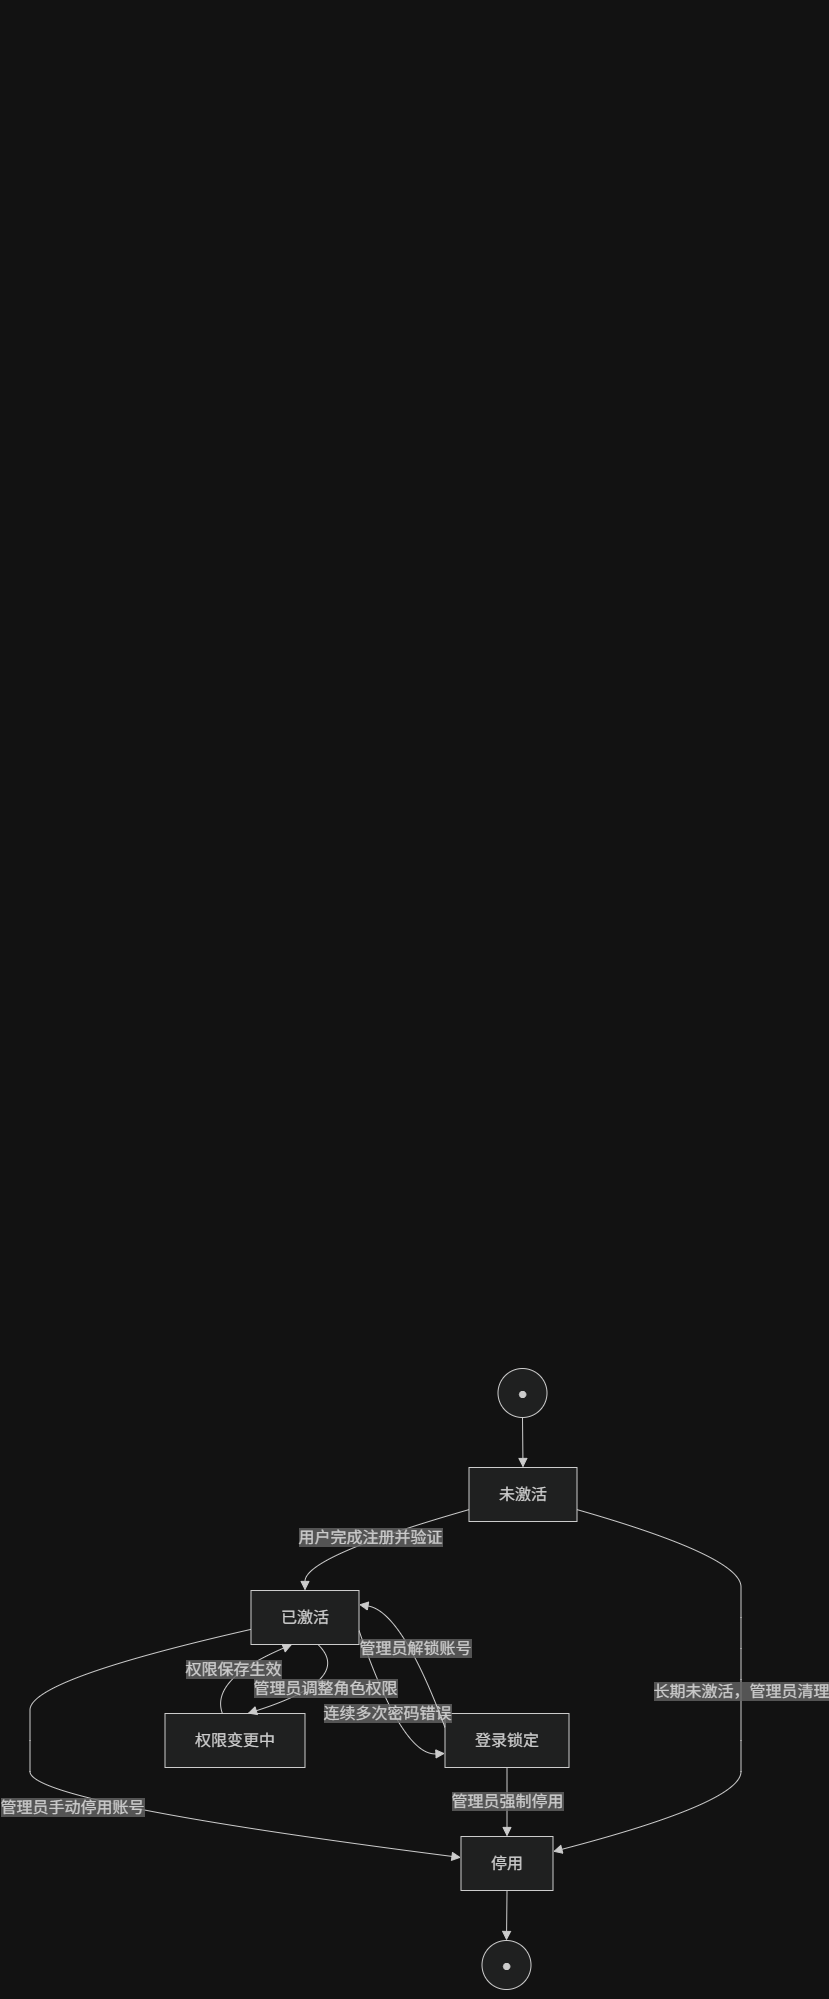

The diagram above was exported from draw.io. Its source (the exported page's mxGraphModel, read from the mxfile embedded in the PNG):
<mxGraphModel dx="3213" dy="1534" grid="1" gridSize="18" guides="1" tooltips="1" connect="1" arrows="1" fold="1" page="1" pageScale="1" pageWidth="827" pageHeight="1169" math="0" shadow="0">
  <root>
    <mxCell id="0" />
    <mxCell id="1" parent="0" />
    <mxCell id="oMukukTrfYFtwdYWNUs4-1" parent="1" style="text;whiteSpace=wrap;html=1;" value="&#10;  &#10;    &#10;      &#10;        &#10;        &#10;        &#10;        &#10;          &#10;        &#10;        &#10;        &#10;          &#10;        &#10;        &#10;        &#10;          &#10;        &#10;        &#10;          &#10;        &#10;        &#10;          &#10;        &#10;        &#10;          &#10;        &#10;        &#10;          &#10;        &#10;        &#10;          &#10;        &#10;        &#10;        &#10;          &#10;        &#10;        &#10;          &#10;        &#10;        &#10;          &#10;        &#10;        &#10;          &#10;        &#10;        &#10;          &#10;        &#10;        &#10;        &#10;          &#10;        &#10;        &#10;          &#10;        &#10;        &#10;          &#10;        &#10;        &#10;          &#10;        &#10;        &#10;          &#10;        &#10;        &#10;          &#10;        &#10;        &#10;        &#10;          &#10;        &#10;        &#10;          &#10;        &#10;        &#10;          &#10;        &#10;        &#10;          &#10;        &#10;        &#10;          &#10;        &#10;        &#10;        &#10;          &#10;        &#10;      &#10;    &#10;  &#10;" vertex="1">
      <mxGeometry height="1330" width="30" x="10" y="10" as="geometry" />
    </mxCell>
    <UserObject label="" mermaidData="{&#10;  &quot;data&quot;: &quot;graph TD\n    START((●)) --&gt; 未激活\n    未激活 --&gt;|用户完成注册并验证| 已激活\n    已激活 --&gt;|连续多次密码错误| 登录锁定\n    登录锁定 --&gt;|管理员解锁账号| 已激活\n    已激活 --&gt;|管理员调整角色权限| 权限变更中\n    权限变更中 --&gt;|权限保存生效| 已激活\n    已激活 --&gt;|管理员手动停用账号| 停用\n    登录锁定 --&gt;|管理员强制停用| 停用\n    未激活 --&gt;|长期未激活，管理员清理| 停用\n    停用 --&gt; END((●))&quot;,&#10;  &quot;config&quot;: null&#10;}" id="eK9XsoS7pX4v_rb3quAk-26">
      <mxCell connectable="0" parent="1" style="group;transparentBounds=1;editIcon=1;lockedGroup=0;groupPadding=10;" vertex="1">
        <mxGeometry as="geometry" />
      </mxCell>
    </UserObject>
    <UserObject label="●" mermaidId="n:START" mermaidBaseStyle="ellipse;html=1;aspect=fixed;strokeWidth=1;whiteSpace=wrap;fillColor=light-dark(#ECECFF,#1f2020);strokeColor=light-dark(#9370DB,#cccccc);fontColor=light-dark(#333333,#cccccc);fontFamily=Trebuchet MS,Verdana,Arial,sans-serif;fontSize=16;" mermaidBaseValue="●" id="eK9XsoS7pX4v_rb3quAk-27">
      <mxCell parent="eK9XsoS7pX4v_rb3quAk-26" style="ellipse;html=1;aspect=fixed;strokeWidth=1;whiteSpace=wrap;fillColor=light-dark(#ECECFF,#1f2020);strokeColor=light-dark(#9370DB,#cccccc);fontColor=light-dark(#333333,#cccccc);fontFamily=Trebuchet MS,Verdana,Arial,sans-serif;fontSize=16;" vertex="1">
        <mxGeometry height="49" width="49" x="496" y="1378" as="geometry" />
      </mxCell>
    </UserObject>
    <UserObject label="未激活" mermaidId="n:未激活" mermaidBaseStyle="html=1;whiteSpace=wrap;strokeWidth=1;fillColor=light-dark(#ECECFF,#1f2020);strokeColor=light-dark(#9370DB,#cccccc);fontColor=light-dark(#333333,#cccccc);fontFamily=Trebuchet MS,Verdana,Arial,sans-serif;fontSize=16;" mermaidBaseValue="未激活" id="eK9XsoS7pX4v_rb3quAk-28">
      <mxCell parent="eK9XsoS7pX4v_rb3quAk-26" style="html=1;whiteSpace=wrap;strokeWidth=1;fillColor=light-dark(#ECECFF,#1f2020);strokeColor=light-dark(#9370DB,#cccccc);fontColor=light-dark(#333333,#cccccc);fontFamily=Trebuchet MS,Verdana,Arial,sans-serif;fontSize=16;" vertex="1">
        <mxGeometry height="54" width="108" x="467" y="1477" as="geometry" />
      </mxCell>
    </UserObject>
    <UserObject label="已激活" mermaidId="n:已激活" mermaidBaseStyle="html=1;whiteSpace=wrap;strokeWidth=1;fillColor=light-dark(#ECECFF,#1f2020);strokeColor=light-dark(#9370DB,#cccccc);fontColor=light-dark(#333333,#cccccc);fontFamily=Trebuchet MS,Verdana,Arial,sans-serif;fontSize=16;" mermaidBaseValue="已激活" id="eK9XsoS7pX4v_rb3quAk-29">
      <mxCell parent="eK9XsoS7pX4v_rb3quAk-26" style="html=1;whiteSpace=wrap;strokeWidth=1;fillColor=light-dark(#ECECFF,#1f2020);strokeColor=light-dark(#9370DB,#cccccc);fontColor=light-dark(#333333,#cccccc);fontFamily=Trebuchet MS,Verdana,Arial,sans-serif;fontSize=16;" vertex="1">
        <mxGeometry height="54" width="108" x="249" y="1600" as="geometry" />
      </mxCell>
    </UserObject>
    <UserObject label="登录锁定" mermaidId="n:登录锁定" mermaidBaseStyle="html=1;whiteSpace=wrap;strokeWidth=1;fillColor=light-dark(#ECECFF,#1f2020);strokeColor=light-dark(#9370DB,#cccccc);fontColor=light-dark(#333333,#cccccc);fontFamily=Trebuchet MS,Verdana,Arial,sans-serif;fontSize=16;" mermaidBaseValue="登录锁定" id="eK9XsoS7pX4v_rb3quAk-30">
      <mxCell parent="eK9XsoS7pX4v_rb3quAk-26" style="html=1;whiteSpace=wrap;strokeWidth=1;fillColor=light-dark(#ECECFF,#1f2020);strokeColor=light-dark(#9370DB,#cccccc);fontColor=light-dark(#333333,#cccccc);fontFamily=Trebuchet MS,Verdana,Arial,sans-serif;fontSize=16;" vertex="1">
        <mxGeometry height="54" width="124" x="443" y="1723" as="geometry" />
      </mxCell>
    </UserObject>
    <UserObject label="权限变更中" mermaidId="n:权限变更中" mermaidBaseStyle="html=1;whiteSpace=wrap;strokeWidth=1;fillColor=light-dark(#ECECFF,#1f2020);strokeColor=light-dark(#9370DB,#cccccc);fontColor=light-dark(#333333,#cccccc);fontFamily=Trebuchet MS,Verdana,Arial,sans-serif;fontSize=16;" mermaidBaseValue="权限变更中" id="eK9XsoS7pX4v_rb3quAk-31">
      <mxCell parent="eK9XsoS7pX4v_rb3quAk-26" style="html=1;whiteSpace=wrap;strokeWidth=1;fillColor=light-dark(#ECECFF,#1f2020);strokeColor=light-dark(#9370DB,#cccccc);fontColor=light-dark(#333333,#cccccc);fontFamily=Trebuchet MS,Verdana,Arial,sans-serif;fontSize=16;" vertex="1">
        <mxGeometry height="54" width="140" x="163" y="1723" as="geometry" />
      </mxCell>
    </UserObject>
    <UserObject label="停用" mermaidId="n:停用" mermaidBaseStyle="html=1;whiteSpace=wrap;strokeWidth=1;fillColor=light-dark(#ECECFF,#1f2020);strokeColor=light-dark(#9370DB,#cccccc);fontColor=light-dark(#333333,#cccccc);fontFamily=Trebuchet MS,Verdana,Arial,sans-serif;fontSize=16;" mermaidBaseValue="停用" id="eK9XsoS7pX4v_rb3quAk-32">
      <mxCell parent="eK9XsoS7pX4v_rb3quAk-26" style="html=1;whiteSpace=wrap;strokeWidth=1;fillColor=light-dark(#ECECFF,#1f2020);strokeColor=light-dark(#9370DB,#cccccc);fontColor=light-dark(#333333,#cccccc);fontFamily=Trebuchet MS,Verdana,Arial,sans-serif;fontSize=16;" vertex="1">
        <mxGeometry height="54" width="92" x="459" y="1846" as="geometry" />
      </mxCell>
    </UserObject>
    <UserObject label="●" mermaidId="n:END" mermaidBaseStyle="ellipse;html=1;aspect=fixed;strokeWidth=1;whiteSpace=wrap;fillColor=light-dark(#ECECFF,#1f2020);strokeColor=light-dark(#9370DB,#cccccc);fontColor=light-dark(#333333,#cccccc);fontFamily=Trebuchet MS,Verdana,Arial,sans-serif;fontSize=16;" mermaidBaseValue="●" id="eK9XsoS7pX4v_rb3quAk-33">
      <mxCell parent="eK9XsoS7pX4v_rb3quAk-26" style="ellipse;html=1;aspect=fixed;strokeWidth=1;whiteSpace=wrap;fillColor=light-dark(#ECECFF,#1f2020);strokeColor=light-dark(#9370DB,#cccccc);fontColor=light-dark(#333333,#cccccc);fontFamily=Trebuchet MS,Verdana,Arial,sans-serif;fontSize=16;" vertex="1">
        <mxGeometry height="49" width="49" x="480" y="1950" as="geometry" />
      </mxCell>
    </UserObject>
    <UserObject label="" mermaidId="e:START-&gt;未激活#0" mermaidBaseStyle="curved=1;startArrow=none;endArrow=block;endSize=7;strokeColor=light-dark(#333333,#cccccc);exitX=0.51;exitY=1;entryX=0.5;entryY=0;" mermaidBaseValue="" id="eK9XsoS7pX4v_rb3quAk-34">
      <mxCell edge="1" parent="eK9XsoS7pX4v_rb3quAk-26" source="eK9XsoS7pX4v_rb3quAk-27" style="curved=1;startArrow=none;endArrow=block;endSize=7;strokeColor=light-dark(#333333,#cccccc);exitX=0.51;exitY=1;entryX=0.5;entryY=0;rounded=0;" target="eK9XsoS7pX4v_rb3quAk-28">
        <mxGeometry relative="1" as="geometry">
          <Array as="points" />
        </mxGeometry>
      </mxCell>
    </UserObject>
    <UserObject label="用户完成注册并验证" mermaidId="e:未激活-&gt;已激活#0" mermaidBaseStyle="curved=1;startArrow=none;endArrow=block;endSize=7;strokeColor=light-dark(#333333,#cccccc);html=1;fontSize=16;labelBackgroundColor=light-dark(#E8E8E88D,#2a2a2a8D);fontFamily=Trebuchet MS,Verdana,Arial,sans-serif;fontColor=light-dark(#333333,#cccccc);exitX=0;exitY=0.78;entryX=0.5;entryY=0;" mermaidBaseValue="用户完成注册并验证" id="eK9XsoS7pX4v_rb3quAk-35">
      <mxCell edge="1" parent="eK9XsoS7pX4v_rb3quAk-26" source="eK9XsoS7pX4v_rb3quAk-28" style="curved=1;startArrow=none;endArrow=block;endSize=7;strokeColor=light-dark(#333333,#cccccc);html=1;fontSize=16;labelBackgroundColor=light-dark(#E8E8E88D,#2a2a2a8D);fontFamily=Trebuchet MS,Verdana,Arial,sans-serif;fontColor=light-dark(#333333,#cccccc);exitX=0;exitY=0.78;entryX=0.5;entryY=0;rounded=0;" target="eK9XsoS7pX4v_rb3quAk-29">
        <mxGeometry relative="1" as="geometry">
          <Array as="points">
            <mxPoint x="303" y="1566" />
          </Array>
        </mxGeometry>
      </mxCell>
    </UserObject>
    <UserObject label="连续多次密码错误" mermaidId="e:已激活-&gt;登录锁定#0" mermaidBaseStyle="curved=1;startArrow=none;endArrow=block;endSize=7;strokeColor=light-dark(#333333,#cccccc);html=1;fontSize=16;labelBackgroundColor=light-dark(#E8E8E88D,#2a2a2a8D);fontFamily=Trebuchet MS,Verdana,Arial,sans-serif;fontColor=light-dark(#333333,#cccccc);exitX=1;exitY=0.7407407407407407;entryX=0;entryY=0.7407407407407407;curved=1;exitX=1;exitY=0.74;entryX=0;entryY=0.74;" mermaidBaseValue="连续多次密码错误" id="eK9XsoS7pX4v_rb3quAk-36">
      <mxCell edge="1" parent="eK9XsoS7pX4v_rb3quAk-26" source="eK9XsoS7pX4v_rb3quAk-29" style="curved=1;startArrow=none;endArrow=block;endSize=7;strokeColor=light-dark(#333333,#cccccc);html=1;fontSize=16;labelBackgroundColor=light-dark(#E8E8E88D,#2a2a2a8D);fontFamily=Trebuchet MS,Verdana,Arial,sans-serif;fontColor=light-dark(#333333,#cccccc);exitX=1;exitY=0.74;entryX=0;entryY=0.74;rounded=0;" target="eK9XsoS7pX4v_rb3quAk-30">
        <mxGeometry relative="1" as="geometry">
          <mxPoint as="offset" />
          <Array as="points">
            <mxPoint x="400" y="1765" />
          </Array>
        </mxGeometry>
      </mxCell>
    </UserObject>
    <UserObject label="管理员解锁账号" mermaidId="e:登录锁定-&gt;已激活#0" mermaidBaseStyle="curved=1;startArrow=none;endArrow=block;endSize=7;strokeColor=light-dark(#333333,#cccccc);html=1;fontSize=16;labelBackgroundColor=light-dark(#E8E8E88D,#2a2a2a8D);fontFamily=Trebuchet MS,Verdana,Arial,sans-serif;fontColor=light-dark(#333333,#cccccc);exitX=0;exitY=0.2592592592592593;entryX=1;entryY=0.2592592592592593;curved=1;exitX=0;exitY=0.26;entryX=1;entryY=0.26;" mermaidBaseValue="管理员解锁账号" id="eK9XsoS7pX4v_rb3quAk-37">
      <mxCell edge="1" parent="eK9XsoS7pX4v_rb3quAk-26" source="eK9XsoS7pX4v_rb3quAk-30" style="curved=1;startArrow=none;endArrow=block;endSize=7;strokeColor=light-dark(#333333,#cccccc);html=1;fontSize=16;labelBackgroundColor=light-dark(#E8E8E88D,#2a2a2a8D);fontFamily=Trebuchet MS,Verdana,Arial,sans-serif;fontColor=light-dark(#333333,#cccccc);exitX=0;exitY=0.26;entryX=1;entryY=0.26;rounded=0;" target="eK9XsoS7pX4v_rb3quAk-29">
        <mxGeometry relative="1" as="geometry">
          <mxPoint as="offset" />
          <Array as="points">
            <mxPoint x="400" y="1621" />
          </Array>
        </mxGeometry>
      </mxCell>
    </UserObject>
    <UserObject label="管理员调整角色权限" mermaidId="e:已激活-&gt;权限变更中#0" mermaidBaseStyle="curved=1;startArrow=none;endArrow=block;endSize=7;strokeColor=light-dark(#333333,#cccccc);html=1;fontSize=16;labelBackgroundColor=light-dark(#E8E8E88D,#2a2a2a8D);fontFamily=Trebuchet MS,Verdana,Arial,sans-serif;fontColor=light-dark(#333333,#cccccc);exitX=0.6203703703703703;exitY=1;entryX=0.5928571428571429;entryY=0;curved=1;exitX=0.62;exitY=1;entryX=0.59;entryY=0;" mermaidBaseValue="管理员调整角色权限" id="eK9XsoS7pX4v_rb3quAk-38">
      <mxCell edge="1" parent="eK9XsoS7pX4v_rb3quAk-26" source="eK9XsoS7pX4v_rb3quAk-29" style="curved=1;startArrow=none;endArrow=block;endSize=7;strokeColor=light-dark(#333333,#cccccc);html=1;fontSize=16;labelBackgroundColor=light-dark(#E8E8E88D,#2a2a2a8D);fontFamily=Trebuchet MS,Verdana,Arial,sans-serif;fontColor=light-dark(#333333,#cccccc);exitX=0.62;exitY=1;entryX=0.59;entryY=0;rounded=0;" target="eK9XsoS7pX4v_rb3quAk-31">
        <mxGeometry relative="1" as="geometry">
          <mxPoint as="offset" />
          <Array as="points">
            <mxPoint x="352" y="1689" />
          </Array>
        </mxGeometry>
      </mxCell>
    </UserObject>
    <UserObject label="权限保存生效" mermaidId="e:权限变更中-&gt;已激活#0" mermaidBaseStyle="curved=1;startArrow=none;endArrow=block;endSize=7;strokeColor=light-dark(#333333,#cccccc);html=1;fontSize=16;labelBackgroundColor=light-dark(#E8E8E88D,#2a2a2a8D);fontFamily=Trebuchet MS,Verdana,Arial,sans-serif;fontColor=light-dark(#333333,#cccccc);exitX=0.40714285714285714;exitY=0;entryX=0.37962962962962965;entryY=1;curved=1;exitX=0.41;exitY=0;entryX=0.38;entryY=1;" mermaidBaseValue="权限保存生效" id="eK9XsoS7pX4v_rb3quAk-39">
      <mxCell edge="1" parent="eK9XsoS7pX4v_rb3quAk-26" source="eK9XsoS7pX4v_rb3quAk-31" style="curved=1;startArrow=none;endArrow=block;endSize=7;strokeColor=light-dark(#333333,#cccccc);html=1;fontSize=16;labelBackgroundColor=light-dark(#E8E8E88D,#2a2a2a8D);fontFamily=Trebuchet MS,Verdana,Arial,sans-serif;fontColor=light-dark(#333333,#cccccc);exitX=0.41;exitY=0;entryX=0.38;entryY=1;rounded=0;" target="eK9XsoS7pX4v_rb3quAk-29">
        <mxGeometry relative="1" as="geometry">
          <mxPoint as="offset" />
          <Array as="points">
            <mxPoint x="208" y="1689" />
          </Array>
        </mxGeometry>
      </mxCell>
    </UserObject>
    <UserObject label="管理员手动停用账号" mermaidId="e:已激活-&gt;停用#0" mermaidBaseStyle="curved=1;startArrow=none;endArrow=block;endSize=7;strokeColor=light-dark(#333333,#cccccc);html=1;fontSize=16;labelBackgroundColor=light-dark(#E8E8E88D,#2a2a2a8D);fontFamily=Trebuchet MS,Verdana,Arial,sans-serif;fontColor=light-dark(#333333,#cccccc);exitX=0;exitY=0.72;entryX=0;entryY=0.39;" mermaidBaseValue="管理员手动停用账号" id="eK9XsoS7pX4v_rb3quAk-40">
      <mxCell edge="1" parent="eK9XsoS7pX4v_rb3quAk-26" source="eK9XsoS7pX4v_rb3quAk-29" style="curved=1;startArrow=none;endArrow=block;endSize=7;strokeColor=light-dark(#333333,#cccccc);html=1;fontSize=16;labelBackgroundColor=light-dark(#E8E8E88D,#2a2a2a8D);fontFamily=Trebuchet MS,Verdana,Arial,sans-serif;fontColor=light-dark(#333333,#cccccc);exitX=0;exitY=0.72;entryX=0;entryY=0.39;rounded=0;" target="eK9XsoS7pX4v_rb3quAk-32">
        <mxGeometry relative="1" as="geometry">
          <Array as="points">
            <mxPoint x="28" y="1689" />
            <mxPoint x="28" y="1750" />
            <mxPoint x="28" y="1812" />
          </Array>
        </mxGeometry>
      </mxCell>
    </UserObject>
    <UserObject label="管理员强制停用" mermaidId="e:登录锁定-&gt;停用#0" mermaidBaseStyle="curved=1;startArrow=none;endArrow=block;endSize=7;strokeColor=light-dark(#333333,#cccccc);html=1;fontSize=16;labelBackgroundColor=light-dark(#E8E8E88D,#2a2a2a8D);fontFamily=Trebuchet MS,Verdana,Arial,sans-serif;fontColor=light-dark(#333333,#cccccc);exitX=0.5;exitY=1;entryX=0.5;entryY=0;" mermaidBaseValue="管理员强制停用" id="eK9XsoS7pX4v_rb3quAk-41">
      <mxCell edge="1" parent="eK9XsoS7pX4v_rb3quAk-26" source="eK9XsoS7pX4v_rb3quAk-30" style="curved=1;startArrow=none;endArrow=block;endSize=7;strokeColor=light-dark(#333333,#cccccc);html=1;fontSize=16;labelBackgroundColor=light-dark(#E8E8E88D,#2a2a2a8D);fontFamily=Trebuchet MS,Verdana,Arial,sans-serif;fontColor=light-dark(#333333,#cccccc);exitX=0.5;exitY=1;entryX=0.5;entryY=0;rounded=0;" target="eK9XsoS7pX4v_rb3quAk-32">
        <mxGeometry relative="1" as="geometry">
          <Array as="points" />
        </mxGeometry>
      </mxCell>
    </UserObject>
    <UserObject label="长期未激活，管理员清理" mermaidId="e:未激活-&gt;停用#0" mermaidBaseStyle="curved=1;startArrow=none;endArrow=block;endSize=7;strokeColor=light-dark(#333333,#cccccc);html=1;fontSize=16;labelBackgroundColor=light-dark(#E8E8E88D,#2a2a2a8D);fontFamily=Trebuchet MS,Verdana,Arial,sans-serif;fontColor=light-dark(#333333,#cccccc);exitX=1;exitY=0.78;entryX=1;entryY=0.28;" mermaidBaseValue="长期未激活，管理员清理" id="eK9XsoS7pX4v_rb3quAk-42">
      <mxCell edge="1" parent="eK9XsoS7pX4v_rb3quAk-26" source="eK9XsoS7pX4v_rb3quAk-28" style="curved=1;startArrow=none;endArrow=block;endSize=7;strokeColor=light-dark(#333333,#cccccc);html=1;fontSize=16;labelBackgroundColor=light-dark(#E8E8E88D,#2a2a2a8D);fontFamily=Trebuchet MS,Verdana,Arial,sans-serif;fontColor=light-dark(#333333,#cccccc);exitX=1;exitY=0.78;entryX=1;entryY=0.28;rounded=0;" target="eK9XsoS7pX4v_rb3quAk-32">
        <mxGeometry relative="1" as="geometry">
          <Array as="points">
            <mxPoint x="739" y="1566" />
            <mxPoint x="739" y="1627" />
            <mxPoint x="739" y="1689" />
            <mxPoint x="739" y="1750" />
            <mxPoint x="739" y="1812" />
          </Array>
        </mxGeometry>
      </mxCell>
    </UserObject>
    <UserObject label="" mermaidId="e:停用-&gt;END#0" mermaidBaseStyle="curved=1;startArrow=none;endArrow=block;endSize=7;strokeColor=light-dark(#333333,#cccccc);exitX=0.5;exitY=1;entryX=0.51;entryY=0;" mermaidBaseValue="" id="eK9XsoS7pX4v_rb3quAk-43">
      <mxCell edge="1" parent="eK9XsoS7pX4v_rb3quAk-26" source="eK9XsoS7pX4v_rb3quAk-32" style="curved=1;startArrow=none;endArrow=block;endSize=7;strokeColor=light-dark(#333333,#cccccc);exitX=0.5;exitY=1;entryX=0.51;entryY=0;rounded=0;" target="eK9XsoS7pX4v_rb3quAk-33">
        <mxGeometry relative="1" as="geometry">
          <Array as="points" />
        </mxGeometry>
      </mxCell>
    </UserObject>
  </root>
</mxGraphModel>